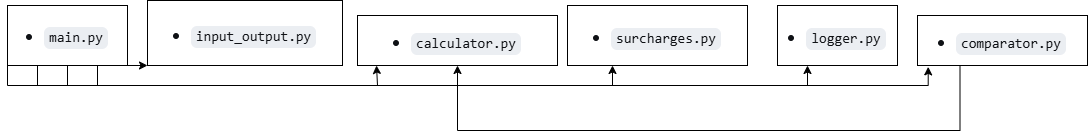

The diagram above was exported from draw.io. Its source (the exported page's mxGraphModel, read from the mxfile embedded in the PNG):
<mxGraphModel dx="2054" dy="1145" grid="1" gridSize="10" guides="1" tooltips="1" connect="1" arrows="1" fold="1" page="1" pageScale="1" pageWidth="827" pageHeight="1169" math="0" shadow="0">
  <root>
    <mxCell id="0" />
    <mxCell id="1" parent="0" />
    <mxCell id="guRbYYvnLxB8l3oDgY7--22" edge="1" parent="1" source="guRbYYvnLxB8l3oDgY7--15" style="edgeStyle=orthogonalEdgeStyle;rounded=0;orthogonalLoop=1;jettySize=auto;html=1;exitX=1;exitY=1;exitDx=0;exitDy=0;entryX=0;entryY=1;entryDx=0;entryDy=0;" target="guRbYYvnLxB8l3oDgY7--16">
      <mxGeometry relative="1" as="geometry" />
    </mxCell>
    <mxCell id="guRbYYvnLxB8l3oDgY7--24" edge="1" parent="1" source="guRbYYvnLxB8l3oDgY7--15" style="edgeStyle=orthogonalEdgeStyle;rounded=0;orthogonalLoop=1;jettySize=auto;html=1;exitX=0.5;exitY=1;exitDx=0;exitDy=0;entryX=0.25;entryY=1;entryDx=0;entryDy=0;" target="guRbYYvnLxB8l3oDgY7--18">
      <mxGeometry relative="1" as="geometry" />
    </mxCell>
    <mxCell id="guRbYYvnLxB8l3oDgY7--25" edge="1" parent="1" source="guRbYYvnLxB8l3oDgY7--15" style="edgeStyle=orthogonalEdgeStyle;rounded=0;orthogonalLoop=1;jettySize=auto;html=1;exitX=0.25;exitY=1;exitDx=0;exitDy=0;entryX=0.25;entryY=1;entryDx=0;entryDy=0;" target="guRbYYvnLxB8l3oDgY7--20">
      <mxGeometry relative="1" as="geometry" />
    </mxCell>
    <mxCell id="guRbYYvnLxB8l3oDgY7--15" parent="1" style="rounded=0;whiteSpace=wrap;html=1;" value="" vertex="1">
      <mxGeometry height="60" width="120" x="30" y="30" as="geometry" />
    </mxCell>
    <mxCell id="guRbYYvnLxB8l3oDgY7--16" parent="1" style="rounded=0;whiteSpace=wrap;html=1;" value="&lt;ul style=&quot;margin: 4px 0px 0px; padding-left: 18px; color: rgb(15, 17, 21); font-family: quote-cjk-patch, Inter, system-ui, -apple-system, BlinkMacSystemFont, &amp;quot;Segoe UI&amp;quot;, Roboto, Oxygen, Ubuntu, Cantarell, &amp;quot;Open Sans&amp;quot;, &amp;quot;Helvetica Neue&amp;quot;, sans-serif; font-size: 16px; text-align: start; background-color: rgb(255, 255, 255);&quot;&gt;&lt;li style=&quot;margin-top: 6px;&quot;&gt;&lt;p class=&quot;ds-markdown-paragraph&quot; style=&quot;margin-top: 0px !important; margin-right: 0px; margin-bottom: 0px; margin-left: 0px;&quot;&gt;&lt;code style=&quot;box-sizing: border-box; font-variant: normal; font-stretch: 100%; line-height: 22px; font-optical-sizing: auto; font-size-adjust: none; font-kerning: auto; font-feature-settings: normal; font-variation-settings: normal; font-language-override: normal; font-family: Menlo, Monaco, Consolas, &amp;quot;Cascadia Mono&amp;quot;, &amp;quot;Ubuntu Mono&amp;quot;, &amp;quot;DejaVu Sans Mono&amp;quot;, &amp;quot;Liberation Mono&amp;quot;, &amp;quot;JetBrains Mono&amp;quot;, &amp;quot;Fira Code&amp;quot;, Cousine, &amp;quot;Roboto Mono&amp;quot;, &amp;quot;Courier New&amp;quot;, Courier, sans-serif, system-ui; background-color: rgb(235, 238, 242); border-radius: 6px; align-items: center; padding: 0px 5px; display: inline-flex; font-size: 0.875em !important;&quot;&gt;input_output.py&lt;/code&gt;&lt;/p&gt;&lt;/li&gt;&lt;/ul&gt;" vertex="1">
      <mxGeometry height="65" width="195" x="170" y="25" as="geometry" />
    </mxCell>
    <mxCell id="guRbYYvnLxB8l3oDgY7--17" parent="1" style="rounded=0;whiteSpace=wrap;html=1;" value="&lt;ul style=&quot;margin: 4px 0px 0px; padding-left: 18px; color: rgb(15, 17, 21); font-family: quote-cjk-patch, Inter, system-ui, -apple-system, BlinkMacSystemFont, &amp;quot;Segoe UI&amp;quot;, Roboto, Oxygen, Ubuntu, Cantarell, &amp;quot;Open Sans&amp;quot;, &amp;quot;Helvetica Neue&amp;quot;, sans-serif; font-size: 16px; text-align: start; background-color: rgb(255, 255, 255);&quot;&gt;&lt;li style=&quot;margin-top: 6px;&quot;&gt;&lt;p class=&quot;ds-markdown-paragraph&quot; style=&quot;margin-top: 0px !important; margin-right: 0px; margin-bottom: 0px; margin-left: 0px;&quot;&gt;&lt;code style=&quot;box-sizing: border-box; font-variant: normal; font-stretch: 100%; line-height: 22px; font-optical-sizing: auto; font-size-adjust: none; font-kerning: auto; font-feature-settings: normal; font-variation-settings: normal; font-language-override: normal; font-family: Menlo, Monaco, Consolas, &amp;quot;Cascadia Mono&amp;quot;, &amp;quot;Ubuntu Mono&amp;quot;, &amp;quot;DejaVu Sans Mono&amp;quot;, &amp;quot;Liberation Mono&amp;quot;, &amp;quot;JetBrains Mono&amp;quot;, &amp;quot;Fira Code&amp;quot;, Cousine, &amp;quot;Roboto Mono&amp;quot;, &amp;quot;Courier New&amp;quot;, Courier, sans-serif, system-ui; background-color: rgb(235, 238, 242); border-radius: 6px; align-items: center; padding: 0px 5px; display: inline-flex; font-size: 0.875em !important;&quot;&gt;calculator.py&lt;/code&gt;&lt;/p&gt;&lt;/li&gt;&lt;/ul&gt;" vertex="1">
      <mxGeometry height="50" width="200" x="380" y="40" as="geometry" />
    </mxCell>
    <mxCell id="guRbYYvnLxB8l3oDgY7--18" parent="1" style="rounded=0;whiteSpace=wrap;html=1;" value="&lt;ul style=&quot;margin: 4px 0px 0px; padding-left: 18px; color: rgb(15, 17, 21); font-family: quote-cjk-patch, Inter, system-ui, -apple-system, BlinkMacSystemFont, &amp;quot;Segoe UI&amp;quot;, Roboto, Oxygen, Ubuntu, Cantarell, &amp;quot;Open Sans&amp;quot;, &amp;quot;Helvetica Neue&amp;quot;, sans-serif; font-size: 16px; text-align: start; background-color: rgb(255, 255, 255);&quot;&gt;&lt;li style=&quot;margin-top: 6px;&quot;&gt;&lt;p class=&quot;ds-markdown-paragraph&quot; style=&quot;margin-top: 0px !important; margin-right: 0px; margin-bottom: 0px; margin-left: 0px;&quot;&gt;&lt;code style=&quot;box-sizing: border-box; font-variant: normal; font-stretch: 100%; line-height: 22px; font-optical-sizing: auto; font-size-adjust: none; font-kerning: auto; font-feature-settings: normal; font-variation-settings: normal; font-language-override: normal; font-family: Menlo, Monaco, Consolas, &amp;quot;Cascadia Mono&amp;quot;, &amp;quot;Ubuntu Mono&amp;quot;, &amp;quot;DejaVu Sans Mono&amp;quot;, &amp;quot;Liberation Mono&amp;quot;, &amp;quot;JetBrains Mono&amp;quot;, &amp;quot;Fira Code&amp;quot;, Cousine, &amp;quot;Roboto Mono&amp;quot;, &amp;quot;Courier New&amp;quot;, Courier, sans-serif, system-ui; background-color: rgb(235, 238, 242); border-radius: 6px; align-items: center; padding: 0px 5px; display: inline-flex; font-size: 0.875em !important;&quot;&gt;surcharges.py&lt;/code&gt;&lt;/p&gt;&lt;/li&gt;&lt;/ul&gt;" vertex="1">
      <mxGeometry height="60" width="180" x="590" y="30" as="geometry" />
    </mxCell>
    <mxCell id="guRbYYvnLxB8l3oDgY7--27" edge="1" parent="1" source="guRbYYvnLxB8l3oDgY7--19" style="edgeStyle=orthogonalEdgeStyle;rounded=0;orthogonalLoop=1;jettySize=auto;html=1;exitX=0.25;exitY=1;exitDx=0;exitDy=0;entryX=0.5;entryY=1;entryDx=0;entryDy=0;" target="guRbYYvnLxB8l3oDgY7--17">
      <mxGeometry relative="1" as="geometry">
        <Array as="points">
          <mxPoint x="983" y="155" />
          <mxPoint x="480" y="155" />
        </Array>
        <mxPoint x="983" y="220" as="targetPoint" />
      </mxGeometry>
    </mxCell>
    <mxCell id="guRbYYvnLxB8l3oDgY7--19" parent="1" style="rounded=0;whiteSpace=wrap;html=1;" value="&lt;ul style=&quot;margin: 4px 0px 0px; padding-left: 18px; color: rgb(15, 17, 21); font-family: quote-cjk-patch, Inter, system-ui, -apple-system, BlinkMacSystemFont, &amp;quot;Segoe UI&amp;quot;, Roboto, Oxygen, Ubuntu, Cantarell, &amp;quot;Open Sans&amp;quot;, &amp;quot;Helvetica Neue&amp;quot;, sans-serif; font-size: 16px; text-align: start; background-color: rgb(255, 255, 255);&quot;&gt;&lt;li style=&quot;margin-top: 6px;&quot;&gt;&lt;p class=&quot;ds-markdown-paragraph&quot; style=&quot;margin-top: 0px !important; margin-right: 0px; margin-bottom: 0px; margin-left: 0px;&quot;&gt;&lt;code style=&quot;box-sizing: border-box; font-variant: normal; font-stretch: 100%; line-height: 22px; font-optical-sizing: auto; font-size-adjust: none; font-kerning: auto; font-feature-settings: normal; font-variation-settings: normal; font-language-override: normal; font-family: Menlo, Monaco, Consolas, &amp;quot;Cascadia Mono&amp;quot;, &amp;quot;Ubuntu Mono&amp;quot;, &amp;quot;DejaVu Sans Mono&amp;quot;, &amp;quot;Liberation Mono&amp;quot;, &amp;quot;JetBrains Mono&amp;quot;, &amp;quot;Fira Code&amp;quot;, Cousine, &amp;quot;Roboto Mono&amp;quot;, &amp;quot;Courier New&amp;quot;, Courier, sans-serif, system-ui; background-color: rgb(235, 238, 242); border-radius: 6px; align-items: center; padding: 0px 5px; display: inline-flex; font-size: 0.875em !important;&quot;&gt;comparator.py&lt;/code&gt;&lt;/p&gt;&lt;/li&gt;&lt;/ul&gt;" vertex="1">
      <mxGeometry height="50" width="170" x="940" y="40" as="geometry" />
    </mxCell>
    <mxCell id="guRbYYvnLxB8l3oDgY7--20" parent="1" style="rounded=0;whiteSpace=wrap;html=1;" value="&lt;ul style=&quot;margin: 4px 0px 0px; padding-left: 18px; color: rgb(15, 17, 21); font-family: quote-cjk-patch, Inter, system-ui, -apple-system, BlinkMacSystemFont, &amp;quot;Segoe UI&amp;quot;, Roboto, Oxygen, Ubuntu, Cantarell, &amp;quot;Open Sans&amp;quot;, &amp;quot;Helvetica Neue&amp;quot;, sans-serif; font-size: 16px; text-align: start; background-color: rgb(255, 255, 255);&quot;&gt;&lt;li style=&quot;margin-top: 6px;&quot;&gt;&lt;p class=&quot;ds-markdown-paragraph&quot; style=&quot;margin-top: 0px !important; margin-right: 0px; margin-bottom: 0px; margin-left: 0px;&quot;&gt;&lt;code style=&quot;box-sizing: border-box; font-variant: normal; font-stretch: 100%; line-height: 22px; font-optical-sizing: auto; font-size-adjust: none; font-kerning: auto; font-feature-settings: normal; font-variation-settings: normal; font-language-override: normal; font-family: Menlo, Monaco, Consolas, &amp;quot;Cascadia Mono&amp;quot;, &amp;quot;Ubuntu Mono&amp;quot;, &amp;quot;DejaVu Sans Mono&amp;quot;, &amp;quot;Liberation Mono&amp;quot;, &amp;quot;JetBrains Mono&amp;quot;, &amp;quot;Fira Code&amp;quot;, Cousine, &amp;quot;Roboto Mono&amp;quot;, &amp;quot;Courier New&amp;quot;, Courier, sans-serif, system-ui; background-color: rgb(235, 238, 242); border-radius: 6px; align-items: center; padding: 0px 5px; display: inline-flex; font-size: 0.875em !important;&quot;&gt;logger.py&lt;/code&gt;&lt;/p&gt;&lt;/li&gt;&lt;/ul&gt;" vertex="1">
      <mxGeometry height="60" width="120" x="800" y="30" as="geometry" />
    </mxCell>
    <mxCell id="guRbYYvnLxB8l3oDgY7--21" parent="1" style="text;html=1;whiteSpace=wrap;strokeColor=none;fillColor=none;align=center;verticalAlign=middle;rounded=0;autosize=1;resizable=0;" value="&lt;ul style=&quot;margin: 4px 0px 0px; padding-left: 18px; color: rgb(15, 17, 21); font-family: quote-cjk-patch, Inter, system-ui, -apple-system, BlinkMacSystemFont, &amp;quot;Segoe UI&amp;quot;, Roboto, Oxygen, Ubuntu, Cantarell, &amp;quot;Open Sans&amp;quot;, &amp;quot;Helvetica Neue&amp;quot;, sans-serif; font-size: 16px; text-align: start; background-color: rgb(255, 255, 255);&quot;&gt;&lt;li&gt;&lt;p class=&quot;ds-markdown-paragraph&quot; style=&quot;margin-top: 0px !important; margin-right: 0px; margin-bottom: 0px; margin-left: 0px;&quot;&gt;&lt;code style=&quot;box-sizing: border-box; font-variant: normal; font-stretch: 100%; line-height: 22px; font-optical-sizing: auto; font-size-adjust: none; font-kerning: auto; font-feature-settings: normal; font-variation-settings: normal; font-language-override: normal; font-family: Menlo, Monaco, Consolas, &amp;quot;Cascadia Mono&amp;quot;, &amp;quot;Ubuntu Mono&amp;quot;, &amp;quot;DejaVu Sans Mono&amp;quot;, &amp;quot;Liberation Mono&amp;quot;, &amp;quot;JetBrains Mono&amp;quot;, &amp;quot;Fira Code&amp;quot;, Cousine, &amp;quot;Roboto Mono&amp;quot;, &amp;quot;Courier New&amp;quot;, Courier, sans-serif, system-ui; background-color: rgb(235, 238, 242); border-radius: 6px; align-items: center; padding: 0px 5px; display: inline-flex; font-size: 0.875em !important;&quot;&gt;main.py&lt;/code&gt;&lt;/p&gt;&lt;/li&gt;&lt;/ul&gt;" vertex="1">
      <mxGeometry height="40" width="110" x="35" y="40" as="geometry" />
    </mxCell>
    <mxCell id="guRbYYvnLxB8l3oDgY7--23" edge="1" parent="1" source="guRbYYvnLxB8l3oDgY7--15" style="edgeStyle=orthogonalEdgeStyle;rounded=0;orthogonalLoop=1;jettySize=auto;html=1;exitX=0.75;exitY=1;exitDx=0;exitDy=0;">
      <mxGeometry relative="1" as="geometry">
        <Array as="points">
          <mxPoint x="120" y="110" />
          <mxPoint x="400" y="110" />
        </Array>
        <mxPoint x="399" y="90" as="targetPoint" />
      </mxGeometry>
    </mxCell>
    <mxCell id="guRbYYvnLxB8l3oDgY7--26" edge="1" parent="1" source="guRbYYvnLxB8l3oDgY7--15" style="edgeStyle=orthogonalEdgeStyle;rounded=0;orthogonalLoop=1;jettySize=auto;html=1;exitX=0;exitY=1;exitDx=0;exitDy=0;entryX=0.063;entryY=1.027;entryDx=0;entryDy=0;entryPerimeter=0;" target="guRbYYvnLxB8l3oDgY7--19">
      <mxGeometry relative="1" as="geometry">
        <Array as="points">
          <mxPoint x="30" y="110" />
          <mxPoint x="951" y="110" />
        </Array>
      </mxGeometry>
    </mxCell>
  </root>
</mxGraphModel>